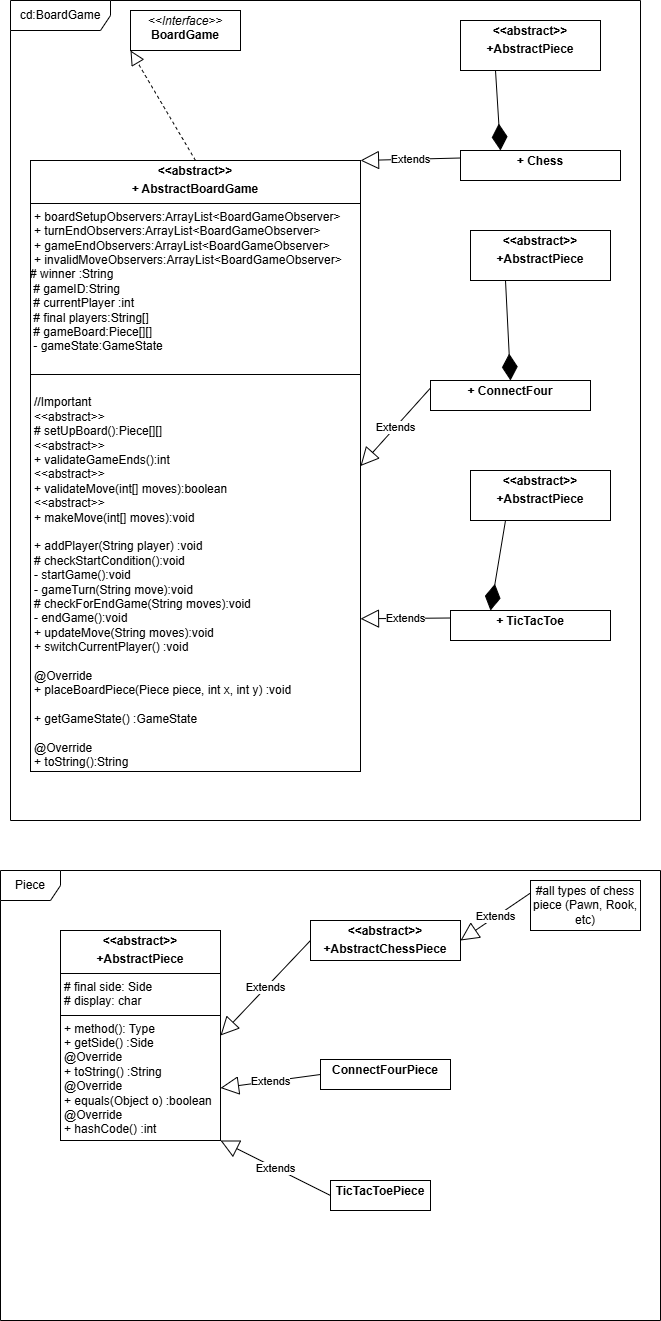

The diagram above was exported from draw.io. Its source (the exported page's mxGraphModel, read from the mxfile embedded in the PNG):
<mxGraphModel dx="1603" dy="709" grid="1" gridSize="10" guides="1" tooltips="1" connect="1" arrows="1" fold="1" page="1" pageScale="1" pageWidth="827" pageHeight="1169" math="0" shadow="0">
  <root>
    <mxCell id="WIyWlLk6GJQsqaUBKTNV-0" />
    <mxCell id="WIyWlLk6GJQsqaUBKTNV-1" parent="WIyWlLk6GJQsqaUBKTNV-0" />
    <mxCell id="Zd-t9VM-8IqsQRS22lUP-1" value="cd:BoardGame" style="shape=umlFrame;whiteSpace=wrap;html=1;pointerEvents=0;width=100;height=30;" vertex="1" parent="WIyWlLk6GJQsqaUBKTNV-1">
      <mxGeometry x="90" y="80" width="630" height="820" as="geometry" />
    </mxCell>
    <mxCell id="Zd-t9VM-8IqsQRS22lUP-6" value="&lt;p style=&quot;margin:0px;margin-top:4px;text-align:center;&quot;&gt;&lt;b&gt;&amp;lt;&amp;lt;abstract&amp;gt;&amp;gt;&lt;/b&gt;&lt;/p&gt;&lt;p style=&quot;margin: 4px 0px 0px; text-align: center;&quot;&gt;&lt;b&gt;+ AbstractBoardGame&lt;/b&gt;&lt;/p&gt;&lt;hr size=&quot;1&quot; style=&quot;border-style:solid;&quot;&gt;&lt;p style=&quot;margin:0px;margin-left:4px;&quot;&gt;+ boardSetupObservers:ArrayList&amp;lt;BoardGameObserver&amp;gt;&lt;/p&gt;&lt;p style=&quot;margin:0px;margin-left:4px;&quot;&gt;+ turnEndObservers:ArrayList&amp;lt;BoardGameObserver&amp;gt;&lt;/p&gt;&lt;p style=&quot;margin:0px;margin-left:4px;&quot;&gt;+ gameEndObservers:ArrayList&amp;lt;BoardGameObserver&amp;gt;&lt;/p&gt;&lt;p style=&quot;margin:0px;margin-left:4px;&quot;&gt;+ invalidMoveObservers:ArrayList&amp;lt;BoardGameObserver&amp;gt;&lt;/p&gt;&lt;div&gt;&lt;div&gt;# winner :String&lt;/div&gt;&lt;div&gt;&amp;nbsp;# gameID:String&lt;/div&gt;&lt;div&gt;&amp;nbsp;# currentPlayer :int&lt;/div&gt;&lt;div&gt;&amp;nbsp;# final players:String[]&lt;/div&gt;&lt;div&gt;&amp;nbsp;# gameBoard:Piece[][]&lt;/div&gt;&lt;div&gt;&amp;nbsp;- gameState:GameState&lt;/div&gt;&lt;/div&gt;&lt;div&gt;&lt;br&gt;&lt;/div&gt;&lt;div&gt;&lt;hr style=&quot;border-style: solid;&quot; size=&quot;1&quot;&gt;&lt;/div&gt;&lt;p style=&quot;margin:0px;margin-left:4px;&quot;&gt;&lt;br&gt;&lt;/p&gt;&lt;p style=&quot;margin:0px;margin-left:4px;&quot;&gt;//Important&lt;/p&gt;&lt;p style=&quot;margin:0px;margin-left:4px;&quot;&gt;&amp;lt;&amp;lt;abstract&amp;gt;&amp;gt;&lt;/p&gt;&lt;p style=&quot;margin:0px;margin-left:4px;&quot;&gt;# setUpBoard():Piece[][]&lt;/p&gt;&lt;p style=&quot;margin:0px;margin-left:4px;&quot;&gt;&amp;lt;&amp;lt;abstract&amp;gt;&amp;gt;&lt;/p&gt;&lt;p style=&quot;margin:0px;margin-left:4px;&quot;&gt;+ validateGameEnds():int&lt;/p&gt;&lt;p style=&quot;margin:0px;margin-left:4px;&quot;&gt;&amp;lt;&amp;lt;abstract&amp;gt;&amp;gt;&lt;/p&gt;&lt;p style=&quot;margin:0px;margin-left:4px;&quot;&gt;+ validateMove(int[] moves):boolean&lt;/p&gt;&lt;p style=&quot;margin:0px;margin-left:4px;&quot;&gt;&amp;lt;&amp;lt;abstract&amp;gt;&amp;gt;&lt;/p&gt;&lt;p style=&quot;margin:0px;margin-left:4px;&quot;&gt;+ makeMove(int[] moves):void&lt;/p&gt;&lt;p style=&quot;margin:0px;margin-left:4px;&quot;&gt;&lt;br&gt;&lt;/p&gt;&lt;p style=&quot;margin:0px;margin-left:4px;&quot;&gt;&lt;span style=&quot;background-color: initial;&quot;&gt;+ addPlayer(String player) :void&lt;/span&gt;&lt;/p&gt;&lt;p style=&quot;margin:0px;margin-left:4px;&quot;&gt;# checkStartCondition():void&lt;/p&gt;&lt;p style=&quot;margin:0px;margin-left:4px;&quot;&gt;- startGame():void&lt;/p&gt;&lt;p style=&quot;margin:0px;margin-left:4px;&quot;&gt;- gameTurn(String move):void&lt;/p&gt;&lt;p style=&quot;margin:0px;margin-left:4px;&quot;&gt;# checkForEndGame(String moves):void&lt;/p&gt;&lt;p style=&quot;margin:0px;margin-left:4px;&quot;&gt;- endGame():void&lt;/p&gt;&lt;p style=&quot;margin:0px;margin-left:4px;&quot;&gt;+ updateMove(String moves):void&lt;/p&gt;&lt;p style=&quot;margin:0px;margin-left:4px;&quot;&gt;+ switchCurrentPlayer() :void&lt;/p&gt;&lt;p style=&quot;margin:0px;margin-left:4px;&quot;&gt;&lt;br&gt;&lt;/p&gt;&lt;p style=&quot;margin:0px;margin-left:4px;&quot;&gt;@Override&lt;/p&gt;&lt;p style=&quot;margin:0px;margin-left:4px;&quot;&gt;+ placeBoardPiece(Piece piece, int x, int y) :void&lt;/p&gt;&lt;p style=&quot;margin:0px;margin-left:4px;&quot;&gt;&lt;br&gt;&lt;/p&gt;&lt;p style=&quot;margin:0px;margin-left:4px;&quot;&gt;+ getGameState() :GameState&lt;/p&gt;&lt;p style=&quot;margin:0px;margin-left:4px;&quot;&gt;&lt;span style=&quot;background-color: initial;&quot;&gt;&lt;br&gt;&lt;/span&gt;&lt;/p&gt;&lt;p style=&quot;margin:0px;margin-left:4px;&quot;&gt;&lt;span style=&quot;background-color: initial;&quot;&gt;@Override&lt;/span&gt;&lt;/p&gt;&lt;p style=&quot;margin:0px;margin-left:4px;&quot;&gt;+ toString():String&lt;/p&gt;&lt;div&gt;&lt;br&gt;&lt;/div&gt;" style="verticalAlign=top;align=left;overflow=fill;html=1;whiteSpace=wrap;" vertex="1" parent="WIyWlLk6GJQsqaUBKTNV-1">
      <mxGeometry x="110" y="240" width="330" height="611" as="geometry" />
    </mxCell>
    <mxCell id="Zd-t9VM-8IqsQRS22lUP-8" value="" style="endArrow=block;dashed=1;endFill=0;endSize=12;html=1;rounded=0;exitX=0.5;exitY=0;exitDx=0;exitDy=0;entryX=0;entryY=1;entryDx=0;entryDy=0;" edge="1" parent="WIyWlLk6GJQsqaUBKTNV-1" source="Zd-t9VM-8IqsQRS22lUP-6" target="Zd-t9VM-8IqsQRS22lUP-9">
      <mxGeometry width="160" relative="1" as="geometry">
        <mxPoint x="330" y="340" as="sourcePoint" />
        <mxPoint x="490" y="340" as="targetPoint" />
      </mxGeometry>
    </mxCell>
    <mxCell id="Zd-t9VM-8IqsQRS22lUP-9" value="&lt;p style=&quot;margin:0px;margin-top:4px;text-align:center;&quot;&gt;&lt;i&gt;&amp;lt;&amp;lt;Interface&amp;gt;&amp;gt;&lt;/i&gt;&lt;br&gt;&lt;b&gt;BoardGame&lt;/b&gt;&lt;/p&gt;" style="verticalAlign=top;align=left;overflow=fill;html=1;whiteSpace=wrap;" vertex="1" parent="WIyWlLk6GJQsqaUBKTNV-1">
      <mxGeometry x="210" y="90" width="110" height="40" as="geometry" />
    </mxCell>
    <mxCell id="Zd-t9VM-8IqsQRS22lUP-10" value="&lt;p style=&quot;margin:0px;margin-top:4px;text-align:center;&quot;&gt;&lt;b&gt;+ Chess&lt;/b&gt;&lt;/p&gt;" style="verticalAlign=top;align=left;overflow=fill;html=1;whiteSpace=wrap;" vertex="1" parent="WIyWlLk6GJQsqaUBKTNV-1">
      <mxGeometry x="540" y="230" width="160" height="30" as="geometry" />
    </mxCell>
    <mxCell id="Zd-t9VM-8IqsQRS22lUP-11" value="Extends" style="endArrow=block;endSize=16;endFill=0;html=1;rounded=0;entryX=1;entryY=0;entryDx=0;entryDy=0;exitX=0;exitY=0.25;exitDx=0;exitDy=0;" edge="1" parent="WIyWlLk6GJQsqaUBKTNV-1" source="Zd-t9VM-8IqsQRS22lUP-10" target="Zd-t9VM-8IqsQRS22lUP-6">
      <mxGeometry width="160" relative="1" as="geometry">
        <mxPoint x="490" y="380" as="sourcePoint" />
        <mxPoint x="330" y="380" as="targetPoint" />
      </mxGeometry>
    </mxCell>
    <mxCell id="Zd-t9VM-8IqsQRS22lUP-12" value="&lt;p style=&quot;margin:0px;margin-top:4px;text-align:center;&quot;&gt;&lt;b&gt;+ ConnectFour&lt;/b&gt;&lt;/p&gt;" style="verticalAlign=top;align=left;overflow=fill;html=1;whiteSpace=wrap;" vertex="1" parent="WIyWlLk6GJQsqaUBKTNV-1">
      <mxGeometry x="510" y="460" width="160" height="30" as="geometry" />
    </mxCell>
    <mxCell id="Zd-t9VM-8IqsQRS22lUP-13" value="Extends" style="endArrow=block;endSize=16;endFill=0;html=1;rounded=0;entryX=1;entryY=0.5;entryDx=0;entryDy=0;exitX=0;exitY=0.25;exitDx=0;exitDy=0;" edge="1" parent="WIyWlLk6GJQsqaUBKTNV-1" target="Zd-t9VM-8IqsQRS22lUP-6" source="Zd-t9VM-8IqsQRS22lUP-12">
      <mxGeometry width="160" relative="1" as="geometry">
        <mxPoint x="515" y="580" as="sourcePoint" />
        <mxPoint x="465" y="399" as="targetPoint" />
      </mxGeometry>
    </mxCell>
    <mxCell id="Zd-t9VM-8IqsQRS22lUP-14" value="&lt;p style=&quot;margin:0px;margin-top:4px;text-align:center;&quot;&gt;&lt;b&gt;+ TicTacToe&lt;/b&gt;&lt;/p&gt;" style="verticalAlign=top;align=left;overflow=fill;html=1;whiteSpace=wrap;" vertex="1" parent="WIyWlLk6GJQsqaUBKTNV-1">
      <mxGeometry x="530" y="690" width="160" height="30" as="geometry" />
    </mxCell>
    <mxCell id="Zd-t9VM-8IqsQRS22lUP-15" value="Extends" style="endArrow=block;endSize=16;endFill=0;html=1;rounded=0;entryX=1;entryY=0.75;entryDx=0;entryDy=0;exitX=0;exitY=0.25;exitDx=0;exitDy=0;" edge="1" parent="WIyWlLk6GJQsqaUBKTNV-1" target="Zd-t9VM-8IqsQRS22lUP-6" source="Zd-t9VM-8IqsQRS22lUP-14">
      <mxGeometry width="160" relative="1" as="geometry">
        <mxPoint x="530" y="850.5" as="sourcePoint" />
        <mxPoint x="480" y="669.5" as="targetPoint" />
      </mxGeometry>
    </mxCell>
    <mxCell id="Zd-t9VM-8IqsQRS22lUP-19" value="" style="endArrow=diamondThin;endFill=1;endSize=24;html=1;rounded=0;entryX=0.25;entryY=0;entryDx=0;entryDy=0;exitX=0.25;exitY=1;exitDx=0;exitDy=0;" edge="1" parent="WIyWlLk6GJQsqaUBKTNV-1" source="Zd-t9VM-8IqsQRS22lUP-20" target="Zd-t9VM-8IqsQRS22lUP-10">
      <mxGeometry width="160" relative="1" as="geometry">
        <mxPoint x="330" y="360" as="sourcePoint" />
        <mxPoint x="490" y="360" as="targetPoint" />
      </mxGeometry>
    </mxCell>
    <mxCell id="Zd-t9VM-8IqsQRS22lUP-20" value="&lt;p style=&quot;margin:0px;margin-top:4px;text-align:center;&quot;&gt;&lt;b&gt;&amp;lt;&amp;lt;abstract&amp;gt;&amp;gt;&lt;/b&gt;&lt;/p&gt;&lt;p style=&quot;margin:0px;margin-top:4px;text-align:center;&quot;&gt;&lt;b&gt;+AbstractPiece&lt;/b&gt;&lt;/p&gt;" style="verticalAlign=top;align=left;overflow=fill;html=1;whiteSpace=wrap;" vertex="1" parent="WIyWlLk6GJQsqaUBKTNV-1">
      <mxGeometry x="540" y="100" width="140" height="50" as="geometry" />
    </mxCell>
    <mxCell id="Zd-t9VM-8IqsQRS22lUP-21" value="" style="endArrow=diamondThin;endFill=1;endSize=24;html=1;rounded=0;entryX=0.5;entryY=0;entryDx=0;entryDy=0;exitX=0.25;exitY=1;exitDx=0;exitDy=0;" edge="1" parent="WIyWlLk6GJQsqaUBKTNV-1" source="Zd-t9VM-8IqsQRS22lUP-22" target="Zd-t9VM-8IqsQRS22lUP-12">
      <mxGeometry width="160" relative="1" as="geometry">
        <mxPoint x="370" y="530" as="sourcePoint" />
        <mxPoint x="610" y="400" as="targetPoint" />
      </mxGeometry>
    </mxCell>
    <mxCell id="Zd-t9VM-8IqsQRS22lUP-22" value="&lt;p style=&quot;margin:0px;margin-top:4px;text-align:center;&quot;&gt;&lt;b&gt;&amp;lt;&amp;lt;abstract&amp;gt;&amp;gt;&lt;/b&gt;&lt;/p&gt;&lt;p style=&quot;margin:0px;margin-top:4px;text-align:center;&quot;&gt;&lt;b&gt;+AbstractPiece&lt;/b&gt;&lt;/p&gt;" style="verticalAlign=top;align=left;overflow=fill;html=1;whiteSpace=wrap;" vertex="1" parent="WIyWlLk6GJQsqaUBKTNV-1">
      <mxGeometry x="550" y="310" width="140" height="50" as="geometry" />
    </mxCell>
    <mxCell id="Zd-t9VM-8IqsQRS22lUP-23" value="" style="endArrow=diamondThin;endFill=1;endSize=24;html=1;rounded=0;entryX=0.25;entryY=0;entryDx=0;entryDy=0;exitX=0.25;exitY=1;exitDx=0;exitDy=0;" edge="1" parent="WIyWlLk6GJQsqaUBKTNV-1" source="Zd-t9VM-8IqsQRS22lUP-24" target="Zd-t9VM-8IqsQRS22lUP-14">
      <mxGeometry width="160" relative="1" as="geometry">
        <mxPoint x="380" y="830" as="sourcePoint" />
        <mxPoint x="620" y="700" as="targetPoint" />
      </mxGeometry>
    </mxCell>
    <mxCell id="Zd-t9VM-8IqsQRS22lUP-24" value="&lt;p style=&quot;margin:0px;margin-top:4px;text-align:center;&quot;&gt;&lt;b&gt;&amp;lt;&amp;lt;abstract&amp;gt;&amp;gt;&lt;/b&gt;&lt;/p&gt;&lt;p style=&quot;margin:0px;margin-top:4px;text-align:center;&quot;&gt;&lt;b&gt;+AbstractPiece&lt;/b&gt;&lt;/p&gt;" style="verticalAlign=top;align=left;overflow=fill;html=1;whiteSpace=wrap;" vertex="1" parent="WIyWlLk6GJQsqaUBKTNV-1">
      <mxGeometry x="550" y="550" width="140" height="50" as="geometry" />
    </mxCell>
    <mxCell id="Zd-t9VM-8IqsQRS22lUP-26" value="Piece" style="shape=umlFrame;whiteSpace=wrap;html=1;pointerEvents=0;" vertex="1" parent="WIyWlLk6GJQsqaUBKTNV-1">
      <mxGeometry x="80" y="950" width="660" height="450" as="geometry" />
    </mxCell>
    <mxCell id="Zd-t9VM-8IqsQRS22lUP-27" value="&lt;p style=&quot;margin: 4px 0px 0px; text-align: center;&quot;&gt;&lt;b&gt;&amp;lt;&amp;lt;abstract&amp;gt;&amp;gt;&lt;/b&gt;&lt;/p&gt;&lt;p style=&quot;margin: 4px 0px 0px; text-align: center;&quot;&gt;&lt;b&gt;+AbstractPiece&lt;/b&gt;&lt;/p&gt;&lt;hr size=&quot;1&quot; style=&quot;border-style:solid;&quot;&gt;&lt;p style=&quot;margin:0px;margin-left:4px;&quot;&gt;# final side: Side&lt;/p&gt;&lt;p style=&quot;margin:0px;margin-left:4px;&quot;&gt;# display: char&lt;/p&gt;&lt;hr size=&quot;1&quot; style=&quot;border-style:solid;&quot;&gt;&lt;p style=&quot;margin:0px;margin-left:4px;&quot;&gt;+ method(): Type&lt;/p&gt;&lt;p style=&quot;margin:0px;margin-left:4px;&quot;&gt;+ getSide() :Side&lt;/p&gt;&lt;p style=&quot;margin:0px;margin-left:4px;&quot;&gt;@Override&lt;/p&gt;&lt;p style=&quot;margin:0px;margin-left:4px;&quot;&gt;+ toString() :String&lt;/p&gt;&lt;p style=&quot;margin:0px;margin-left:4px;&quot;&gt;@Override&lt;/p&gt;&lt;p style=&quot;margin:0px;margin-left:4px;&quot;&gt;+ equals(Object o) :boolean&lt;/p&gt;&lt;p style=&quot;margin:0px;margin-left:4px;&quot;&gt;@Override&lt;/p&gt;&lt;p style=&quot;margin:0px;margin-left:4px;&quot;&gt;+ hashCode() :int&lt;/p&gt;&lt;div&gt;&lt;br&gt;&lt;/div&gt;" style="verticalAlign=top;align=left;overflow=fill;html=1;whiteSpace=wrap;" vertex="1" parent="WIyWlLk6GJQsqaUBKTNV-1">
      <mxGeometry x="140" y="1010" width="160" height="210" as="geometry" />
    </mxCell>
    <mxCell id="Zd-t9VM-8IqsQRS22lUP-28" value="&lt;p style=&quot;margin: 4px 0px 0px; text-align: center;&quot;&gt;&lt;b&gt;&amp;lt;&amp;lt;abstract&amp;gt;&amp;gt;&lt;/b&gt;&lt;/p&gt;&lt;p style=&quot;margin: 4px 0px 0px; text-align: center;&quot;&gt;&lt;b&gt;+AbstractChessPiece&lt;/b&gt;&lt;/p&gt;" style="verticalAlign=top;align=left;overflow=fill;html=1;whiteSpace=wrap;" vertex="1" parent="WIyWlLk6GJQsqaUBKTNV-1">
      <mxGeometry x="390" y="1000" width="150" height="40" as="geometry" />
    </mxCell>
    <mxCell id="Zd-t9VM-8IqsQRS22lUP-29" value="Extends" style="endArrow=block;endSize=16;endFill=0;html=1;rounded=0;exitX=0;exitY=0.5;exitDx=0;exitDy=0;entryX=1;entryY=0.5;entryDx=0;entryDy=0;" edge="1" parent="WIyWlLk6GJQsqaUBKTNV-1" source="Zd-t9VM-8IqsQRS22lUP-28" target="Zd-t9VM-8IqsQRS22lUP-27">
      <mxGeometry width="160" relative="1" as="geometry">
        <mxPoint x="170" y="1110" as="sourcePoint" />
        <mxPoint x="330" y="1110" as="targetPoint" />
      </mxGeometry>
    </mxCell>
    <mxCell id="Zd-t9VM-8IqsQRS22lUP-30" value="&lt;p style=&quot;margin: 4px 0px 0px; text-align: center;&quot;&gt;&lt;b&gt;ConnectFourPiece&lt;/b&gt;&lt;/p&gt;" style="verticalAlign=top;align=left;overflow=fill;html=1;whiteSpace=wrap;" vertex="1" parent="WIyWlLk6GJQsqaUBKTNV-1">
      <mxGeometry x="400" y="1139" width="130" height="30" as="geometry" />
    </mxCell>
    <mxCell id="Zd-t9VM-8IqsQRS22lUP-31" value="Extends" style="endArrow=block;endSize=16;endFill=0;html=1;rounded=0;exitX=0;exitY=0.5;exitDx=0;exitDy=0;entryX=1;entryY=0.75;entryDx=0;entryDy=0;" edge="1" parent="WIyWlLk6GJQsqaUBKTNV-1" source="Zd-t9VM-8IqsQRS22lUP-30" target="Zd-t9VM-8IqsQRS22lUP-27">
      <mxGeometry width="160" relative="1" as="geometry">
        <mxPoint x="200" y="1200" as="sourcePoint" />
        <mxPoint x="300" y="1187.5" as="targetPoint" />
      </mxGeometry>
    </mxCell>
    <mxCell id="Zd-t9VM-8IqsQRS22lUP-32" value="&lt;p style=&quot;margin: 4px 0px 0px; text-align: center;&quot;&gt;&lt;b&gt;TicTacToePiece&lt;/b&gt;&lt;/p&gt;" style="verticalAlign=top;align=left;overflow=fill;html=1;whiteSpace=wrap;" vertex="1" parent="WIyWlLk6GJQsqaUBKTNV-1">
      <mxGeometry x="410" y="1260" width="100" height="30" as="geometry" />
    </mxCell>
    <mxCell id="Zd-t9VM-8IqsQRS22lUP-33" value="Extends" style="endArrow=block;endSize=16;endFill=0;html=1;rounded=0;exitX=0;exitY=0.5;exitDx=0;exitDy=0;entryX=1;entryY=1;entryDx=0;entryDy=0;" edge="1" parent="WIyWlLk6GJQsqaUBKTNV-1" source="Zd-t9VM-8IqsQRS22lUP-32" target="Zd-t9VM-8IqsQRS22lUP-27">
      <mxGeometry width="160" relative="1" as="geometry">
        <mxPoint x="170" y="1330" as="sourcePoint" />
        <mxPoint x="300" y="1335" as="targetPoint" />
      </mxGeometry>
    </mxCell>
    <mxCell id="Zd-t9VM-8IqsQRS22lUP-34" value="#all types of chess piece (Pawn, Rook, etc)" style="html=1;whiteSpace=wrap;" vertex="1" parent="WIyWlLk6GJQsqaUBKTNV-1">
      <mxGeometry x="610" y="960" width="110" height="50" as="geometry" />
    </mxCell>
    <mxCell id="Zd-t9VM-8IqsQRS22lUP-35" value="Extends" style="endArrow=block;endSize=16;endFill=0;html=1;rounded=0;exitX=0;exitY=0.25;exitDx=0;exitDy=0;entryX=1;entryY=0.5;entryDx=0;entryDy=0;" edge="1" parent="WIyWlLk6GJQsqaUBKTNV-1" source="Zd-t9VM-8IqsQRS22lUP-34" target="Zd-t9VM-8IqsQRS22lUP-28">
      <mxGeometry width="160" relative="1" as="geometry">
        <mxPoint x="400" y="1030" as="sourcePoint" />
        <mxPoint x="310" y="1125" as="targetPoint" />
      </mxGeometry>
    </mxCell>
  </root>
</mxGraphModel>